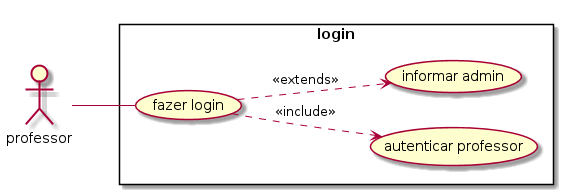

The diagram above was rendered by PlantUML. Its source (embedded in the PNG):
@startuml
left to right direction
skinparam packagestyle rectangle
actor professor
rectangle login {
    professor -- (fazer login)
    (fazer login) ..> (autenticar professor): <<include>>
    (fazer login) ..> (informar admin): <<extends>>
}  

@enduml